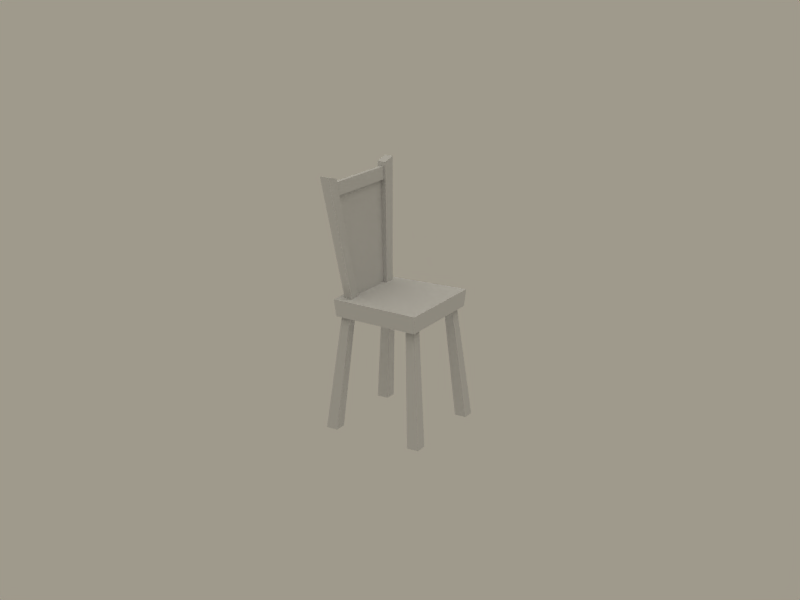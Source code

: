 # Source: sedia1.blend  (saved by Blender 2.41.0; exported with 4.5.12 LTS)
import bpy
from mathutils import Matrix  # noqa: F401  (used for matrix-valued properties, if any)

bpy.ops.wm.read_factory_settings(use_empty=True)
scene = bpy.context.scene
scene.name = 'Scene'

# ---- collections
col_collection_1 = bpy.data.collections.new('Collection 1'); scene.collection.children.link(col_collection_1)
col_collection_2 = bpy.data.collections.new('Collection 2'); scene.collection.children.link(col_collection_2)
col_collection_3 = bpy.data.collections.new('Collection 3'); scene.collection.children.link(col_collection_3)
col_collection_4 = bpy.data.collections.new('Collection 4'); scene.collection.children.link(col_collection_4)
col_collection_5 = bpy.data.collections.new('Collection 5'); scene.collection.children.link(col_collection_5)
col_collection_6 = bpy.data.collections.new('Collection 6'); scene.collection.children.link(col_collection_6)
col_collection_7 = bpy.data.collections.new('Collection 7'); scene.collection.children.link(col_collection_7)
col_collection_8 = bpy.data.collections.new('Collection 8'); scene.collection.children.link(col_collection_8)
col_collection_9 = bpy.data.collections.new('Collection 9'); scene.collection.children.link(col_collection_9)
col_collection_10 = bpy.data.collections.new('Collection 10'); scene.collection.children.link(col_collection_10)
col_collection_11 = bpy.data.collections.new('Collection 11'); scene.collection.children.link(col_collection_11)
col_collection_12 = bpy.data.collections.new('Collection 12'); scene.collection.children.link(col_collection_12)
col_collection_13 = bpy.data.collections.new('Collection 13'); scene.collection.children.link(col_collection_13)
col_collection_14 = bpy.data.collections.new('Collection 14'); scene.collection.children.link(col_collection_14)
col_collection_15 = bpy.data.collections.new('Collection 15'); scene.collection.children.link(col_collection_15)
col_collection_16 = bpy.data.collections.new('Collection 16'); scene.collection.children.link(col_collection_16)
col_collection_17 = bpy.data.collections.new('Collection 17'); scene.collection.children.link(col_collection_17)
col_collection_18 = bpy.data.collections.new('Collection 18'); scene.collection.children.link(col_collection_18)
col_collection_19 = bpy.data.collections.new('Collection 19'); scene.collection.children.link(col_collection_19)
col_collection_20 = bpy.data.collections.new('Collection 20'); scene.collection.children.link(col_collection_20)

# ---- materials (node trees are filled in below, after node groups)
mat_sedia1 = bpy.data.materials.new('sedia1')
mat_sedia1.alpha_threshold = 0.0
mat_sedia1.preview_render_type = 'FLAT'
mat_sedia1.roughness = 0.5
mat_sedia1.specular_intensity = 0.0
mat_sedia1.line_color = (0.0, 0.0, 0.0, 1.0)

# ---- material node trees

# ---- world
world_world = bpy.data.worlds.new('World'); scene.world = world_world
world_world.color = (0.6248, 0.6019, 0.549)
world_world.use_sun_shadow = False
world_world.sun_shadow_jitter_overblur = 0.0
world_world.cycles.sampling_method = 'MANUAL'
world_world.cycles.sample_map_resolution = 256

# ---- cameras
cam_camera = bpy.data.cameras.new('Camera')
cam_camera.passepartout_alpha = 0.2
cam_camera.clip_end = 350.0
cam_camera.lens = 55.92
cam_camera.ortho_scale = 7.314
cam_camera.show_passepartout = False
cam_camera.show_safe_areas = True
cam_camera.dof.focus_distance = 0.0
cam_camera.dof.aperture_fstop = 128.0

# ---- lights
light_spot_001 = bpy.data.lights.new('Spot.001', 'SPOT')
light_spot_001.transmission_factor = 0.0
light_spot_001.cutoff_distance = 89.99
light_spot_001.use_shadow = False
light_spot_001.energy = 25.37
light_spot_001.shadow_buffer_clip_start = 27.0
light_spot_001.shadow_soft_size = 1.0
light_spot_001.shadow_maximum_resolution = 0.006
light_spot_001.use_absolute_resolution = True
light_spot_001.spot_size = 1.309
light_spot_001.cycles.use_multiple_importance_sampling = False
light_lamp_001 = bpy.data.lights.new('Lamp.001', 'SUN')
light_lamp_001.transmission_factor = 0.0
light_lamp_001.angle = 1.571
light_lamp_001.energy = 0.5
light_lamp_001.shadow_buffer_clip_start = 0.5
light_lamp_001.shadow_soft_size = 1.0
light_lamp_001.shadow_cascade_max_distance = 1000.0
light_lamp_001.cycles.use_multiple_importance_sampling = False
light_lamp = bpy.data.lights.new('Lamp', 'SUN')
light_lamp.transmission_factor = 0.0
light_lamp.angle = 1.571
light_lamp.energy = 0.6232
light_lamp.shadow_buffer_clip_start = 0.5
light_lamp.shadow_soft_size = 1.0
light_lamp.shadow_cascade_max_distance = 1000.0
light_lamp.cycles.use_multiple_importance_sampling = False
light_spot = bpy.data.lights.new('Spot', 'SPOT')
light_spot.transmission_factor = 0.0
light_spot.cutoff_distance = 89.99
light_spot.energy = 74.63
light_spot.shadow_buffer_clip_start = 27.0
light_spot.shadow_soft_size = 1.0
light_spot.shadow_maximum_resolution = 0.006
light_spot.use_absolute_resolution = True
light_spot.spot_size = 1.309
light_spot.cycles.use_multiple_importance_sampling = False

# ---- meshes
me_cube_002 = bpy.data.meshes.new('Cube.002')
me_cube_002.from_pydata([(-0.1775, 0.2042, 0.4674), (-0.1138, 0.1549, 0.01982), (0.1138, 0.1549, 0.01982), (0.1775, 0.2042, 0.4674), (0.2013, 0.1967, 0.5207), (0.2013, 0.1901, 0.4655), (0.2013, 0.2161, 0.4624), (0.2013, 0.2228, 0.5176), (-0.203, 0.2228, 0.5176), (-0.203, 0.2161, 0.4624), (-0.203, 0.1901, 0.4655), (-0.203, 0.1967, 0.5207), (0.1599, 0.1377, 0.01532), (0.1599, 0.1725, 0.01532), (0.1119, 0.1725, 0.01532), (0.1119, 0.1377, 0.01532), (0.2439, 0.189, 0.5556), (0.2439, 0.2289, 0.5556), (0.1848, 0.2289, 0.5396), (0.1848, 0.189, 0.5396), (-0.1599, 0.1377, 0.01532), (-0.1599, 0.1725, 0.01532), (-0.1119, 0.1725, 0.01532), (-0.1119, 0.1377, 0.01532), (-0.2439, 0.189, 0.5556), (-0.2439, 0.2289, 0.5556), (-0.1848, 0.2289, 0.5396), (-0.1848, 0.189, 0.5396), (-0.1769, -0.2294, -0.5556), (-0.1769, -0.1769, -0.5556), (-0.2294, -0.1769, -0.5556), (-0.2294, -0.2294, -0.5556), (-0.1342, -0.1741, -0.01743), (-0.1342, -0.1342, -0.01743), (-0.1741, -0.1342, -0.01743), (-0.1741, -0.1741, -0.01743), (-0.1769, 0.1769, -0.5556), (-0.1769, 0.2294, -0.5556), (-0.2294, 0.2294, -0.5556), (-0.2294, 0.1769, -0.5556), (-0.1342, 0.1342, -0.01743), (-0.1342, 0.1741, -0.01743), (-0.1741, 0.1741, -0.01743), (-0.1741, 0.1342, -0.01743), (0.2294, -0.2294, -0.5556), (0.2294, -0.1769, -0.5556), (0.1769, -0.1769, -0.5556), (0.1769, -0.2294, -0.5556), (0.1741, -0.1741, -0.01743), (0.1741, -0.1342, -0.01743), (0.1342, -0.1342, -0.01743), (0.1342, -0.1741, -0.01743), (0.1342, 0.1342, -0.01743), (0.1342, 0.1741, -0.01743), (0.1741, 0.1741, -0.01743), (0.1741, 0.1342, -0.01743), (0.1769, 0.1769, -0.5556), (0.1769, 0.2294, -0.5556), (0.2294, 0.2294, -0.5556), (0.2294, 0.1769, -0.5556), (-0.2077, -0.1949, -0.05244), (-0.1902, 0.1977, -0.05244), (0.1902, 0.1977, -0.05244), (0.2077, -0.1949, -0.05244), (-0.2144, -0.2021, 0.02369), (-0.1963, 0.205, 0.02369), (0.1963, 0.205, 0.02369), (0.2144, -0.2021, 0.02369)], [], [(0, 3, 2, 1), (6, 9, 8, 7), (7, 8, 11, 4), (4, 11, 10, 5), (5, 10, 9, 6), (16, 17, 18, 19), (12, 13, 17, 16), (13, 14, 18, 17), (14, 15, 19, 18), (16, 19, 15, 12), (24, 27, 26, 25), (20, 24, 25, 21), (21, 25, 26, 22), (22, 26, 27, 23), (24, 20, 23, 27), (28, 29, 33, 32), (29, 30, 34, 33), (30, 31, 35, 34), (32, 35, 31, 28), (36, 37, 41, 40), (37, 38, 42, 41), (38, 39, 43, 42), (40, 43, 39, 36), (44, 45, 49, 48), (45, 46, 50, 49), (46, 47, 51, 50), (48, 51, 47, 44), (55, 52, 56, 59), (57, 56, 52, 53), (58, 57, 53, 54), (59, 58, 54, 55), (64, 67, 66, 65), (60, 64, 65, 61), (61, 65, 66, 62), (62, 66, 67, 63), (64, 60, 63, 67)])
_uv = me_cube_002.uv_layers.new(name='UVMap')
_uv.uv.foreach_set('vector', [0.2973, 0.9731, 0.6532, 0.9731, 0.6175, 0.5595, 0.333, 0.5595, 0.08435, 0.5945, 0.08435, 0.9516, 0.134, 0.9516, 0.134, 0.5945, 0.1578, 0.5945, 0.1578, 0.9516, 0.134, 0.9516, 0.134, 0.5945, 0.134, 0.5945, 0.134, 0.9516, 0.08435, 0.9516, 0.08435, 0.5945, 0.134, 0.5945, 0.134, 0.9516, 0.1574, 0.9516, 0.1574, 0.5945, 0.9046, 0.9843, 0.9046, 0.9843, 0.8548, 0.9632, 0.8548, 0.9632, 0.7354, 0.4971, 0.7657, 0.5001, 0.7683, 0.9751, 0.7336, 0.9717, 0.9009, 0.5022, 0.8573, 0.4962, 0.8548, 0.9632, 0.9046, 0.9843, 0.7142, 0.503, 0.6839, 0.5, 0.6835, 0.9608, 0.7182, 0.9642, 0.9046, 0.9843, 0.8548, 0.9632, 0.8573, 0.4962, 0.9009, 0.5022, 0.7912, 0.9843, 0.841, 0.9632, 0.841, 0.9632, 0.7912, 0.9843, 0.7354, 0.4971, 0.7336, 0.9717, 0.7683, 0.9751, 0.7657, 0.5001, 0.7948, 0.5022, 0.7912, 0.9843, 0.841, 0.9632, 0.8384, 0.4962, 0.7142, 0.503, 0.7182, 0.9642, 0.6835, 0.9608, 0.6839, 0.5, 0.7912, 0.9843, 0.7948, 0.5022, 0.8384, 0.4962, 0.841, 0.9632, 0.106, 0.02741, 0.152, 0.03112, 0.1511, 0.5027, 0.115, 0.4994, 0.3384, 0.02588, 0.2922, 0.02211, 0.3022, 0.4998, 0.3373, 0.5027, 0.1509, 0.03127, 0.1051, 0.02759, 0.1156, 0.5006, 0.1503, 0.5034, 0.3373, 0.5027, 0.3022, 0.4998, 0.2922, 0.02211, 0.3384, 0.02588, 0.1694, 0.02996, 0.214, 0.02877, 0.2038, 0.5004, 0.1691, 0.5024, 0.3928, 0.03032, 0.3466, 0.02655, 0.3567, 0.5043, 0.3917, 0.5071, 0.2138, 0.02768, 0.1681, 0.03128, 0.1677, 0.5034, 0.2025, 0.5007, 0.3917, 0.5071, 0.3567, 0.5043, 0.3466, 0.02655, 0.3928, 0.03032, 0.05048, 0.02299, 0.09625, 0.02668, 0.09569, 0.4988, 0.06097, 0.496, 0.4554, 0.0267, 0.4093, 0.03147, 0.4207, 0.5081, 0.4557, 0.5045, 0.09625, 0.02668, 0.05048, 0.02299, 0.06097, 0.496, 0.09569, 0.4988, 0.4557, 0.5045, 0.4207, 0.5081, 0.4093, 0.03147, 0.4554, 0.0267, 0.51, 0.4989, 0.475, 0.5025, 0.4636, 0.02586, 0.5097, 0.02109, 0.2756, 0.02478, 0.2298, 0.02758, 0.2212, 0.4996, 0.256, 0.4975, 0.5097, 0.02109, 0.4636, 0.02586, 0.475, 0.5025, 0.51, 0.4989, 0.2298, 0.02758, 0.2756, 0.02478, 0.256, 0.4975, 0.2212, 0.4996, 0.5539, 0.1196, 0.9164, 0.1196, 0.901, 0.4637, 0.5692, 0.4637, 0.1856, 0.9406, 0.2522, 0.9469, 0.2522, 0.5909, 0.1856, 0.5972, 0.5514, 0.01544, 0.5455, 0.08268, 0.9248, 0.08268, 0.9188, 0.01544, 0.1856, 0.5972, 0.2522, 0.5909, 0.2522, 0.9469, 0.1856, 0.9406, 0.5457, 0.08268, 0.5516, 0.01544, 0.9186, 0.01544, 0.9245, 0.08268])
_ca = me_cube_002.color_attributes.new('Col', 'BYTE_COLOR', 'CORNER')
_ca.data.foreach_set('color', [1.0, 1.0, 1.0, 1.0, 1.0, 1.0, 1.0, 1.0, 1.0, 1.0, 1.0, 1.0, 1.0, 1.0, 1.0, 1.0, 1.0, 1.0, 1.0, 1.0, 1.0, 1.0, 1.0, 1.0, 1.0, 1.0, 1.0, 1.0, 1.0, 1.0, 1.0, 1.0, 1.0, 1.0, 1.0, 1.0, 1.0, 1.0, 1.0, 1.0, 1.0, 1.0, 1.0, 1.0, 1.0, 1.0, 1.0, 1.0, 1.0, 1.0, 1.0, 1.0, 1.0, 1.0, 1.0, 1.0, 1.0, 1.0, 1.0, 1.0, 1.0, 1.0, 1.0, 1.0, 1.0, 1.0, 1.0, 1.0, 1.0, 1.0, 1.0, 1.0, 1.0, 1.0, 1.0, 1.0, 1.0, 1.0, 1.0, 1.0, 1.0, 1.0, 1.0, 1.0, 1.0, 1.0, 1.0, 1.0, 1.0, 1.0, 1.0, 1.0, 1.0, 1.0, 1.0, 1.0, 1.0, 1.0, 1.0, 1.0, 1.0, 1.0, 1.0, 1.0, 1.0, 1.0, 1.0, 1.0, 1.0, 1.0, 1.0, 1.0, 1.0, 1.0, 1.0, 1.0, 1.0, 1.0, 1.0, 1.0, 1.0, 1.0, 1.0, 1.0, 1.0, 1.0, 1.0, 1.0, 1.0, 1.0, 1.0, 1.0, 1.0, 1.0, 1.0, 1.0, 1.0, 1.0, 1.0, 1.0, 1.0, 1.0, 1.0, 1.0, 1.0, 1.0, 1.0, 1.0, 1.0, 1.0, 1.0, 1.0, 1.0, 1.0, 1.0, 1.0, 1.0, 1.0, 1.0, 1.0, 1.0, 1.0, 1.0, 1.0, 1.0, 1.0, 1.0, 1.0, 1.0, 1.0, 1.0, 1.0, 1.0, 1.0, 1.0, 1.0, 1.0, 1.0, 1.0, 1.0, 1.0, 1.0, 1.0, 1.0, 1.0, 1.0, 1.0, 1.0, 1.0, 1.0, 1.0, 1.0, 1.0, 1.0, 1.0, 1.0, 1.0, 1.0, 1.0, 1.0, 1.0, 1.0, 1.0, 1.0, 1.0, 1.0, 1.0, 1.0, 1.0, 1.0, 1.0, 1.0, 1.0, 1.0, 1.0, 1.0, 1.0, 1.0, 1.0, 1.0, 1.0, 1.0, 1.0, 1.0, 1.0, 1.0, 1.0, 1.0, 1.0, 1.0, 1.0, 1.0, 1.0, 1.0, 1.0, 1.0, 1.0, 1.0, 1.0, 1.0, 1.0, 1.0, 1.0, 1.0, 1.0, 1.0, 1.0, 1.0, 1.0, 1.0, 1.0, 1.0, 1.0, 1.0, 1.0, 1.0, 1.0, 1.0, 1.0, 1.0, 1.0, 1.0, 1.0, 1.0, 1.0, 1.0, 1.0, 1.0, 1.0, 1.0, 1.0, 1.0, 1.0, 1.0, 1.0, 1.0, 1.0, 1.0, 1.0, 1.0, 1.0, 1.0, 1.0, 1.0, 1.0, 1.0, 1.0, 1.0, 1.0, 1.0, 1.0, 1.0, 1.0, 1.0, 1.0, 1.0, 1.0, 1.0, 1.0, 1.0, 1.0, 1.0, 1.0, 1.0, 1.0, 1.0, 1.0, 1.0, 1.0, 1.0, 1.0, 1.0, 1.0, 1.0, 1.0, 1.0, 1.0, 1.0, 1.0, 1.0, 1.0, 1.0, 1.0, 1.0, 1.0, 1.0, 1.0, 1.0, 1.0, 1.0, 1.0, 1.0, 1.0, 1.0, 1.0, 1.0, 1.0, 1.0, 1.0, 1.0, 1.0, 1.0, 1.0, 1.0, 1.0, 1.0, 1.0, 1.0, 1.0, 1.0, 1.0, 1.0, 1.0, 1.0, 1.0, 1.0, 1.0, 1.0, 1.0, 1.0, 1.0, 1.0, 1.0, 1.0, 1.0, 1.0, 1.0, 1.0, 1.0, 1.0, 1.0, 1.0, 1.0, 1.0, 1.0, 1.0, 1.0, 1.0, 1.0, 1.0, 1.0, 1.0, 1.0, 1.0, 1.0, 1.0, 1.0, 1.0, 1.0, 1.0, 1.0, 1.0, 1.0, 1.0, 1.0, 1.0, 1.0, 1.0, 1.0, 1.0, 1.0, 1.0, 1.0, 1.0, 1.0, 1.0, 1.0, 1.0, 1.0, 1.0, 1.0, 1.0, 1.0, 1.0, 1.0, 1.0, 1.0, 1.0, 1.0, 1.0, 1.0, 1.0, 1.0, 1.0, 1.0, 1.0, 1.0, 1.0, 1.0, 1.0, 1.0, 1.0, 1.0, 1.0, 1.0, 1.0, 1.0, 1.0, 1.0, 1.0, 1.0, 1.0, 1.0, 1.0, 1.0, 1.0, 1.0, 1.0, 1.0, 1.0, 1.0, 1.0, 1.0, 1.0, 1.0, 1.0, 1.0, 1.0, 1.0, 1.0, 1.0, 1.0, 1.0, 1.0, 1.0, 1.0, 1.0, 1.0, 1.0, 1.0, 1.0, 1.0, 1.0, 1.0, 1.0, 1.0, 1.0, 1.0, 1.0, 1.0, 1.0, 1.0, 1.0, 1.0, 1.0, 1.0, 1.0, 1.0, 1.0, 1.0, 1.0, 1.0, 1.0, 1.0, 1.0, 1.0, 1.0, 1.0, 1.0, 1.0, 1.0, 1.0, 1.0, 1.0, 1.0, 1.0, 1.0, 1.0, 1.0, 1.0, 1.0, 1.0, 1.0, 1.0, 1.0, 1.0, 1.0, 1.0, 1.0, 1.0, 1.0, 1.0, 1.0, 1.0, 1.0, 1.0, 1.0, 1.0, 1.0, 1.0, 1.0, 1.0, 1.0, 1.0, 1.0, 1.0, 1.0, 1.0, 1.0, 1.0, 1.0, 1.0, 1.0, 1.0, 1.0, 1.0, 1.0, 1.0, 1.0, 1.0, 1.0, 1.0, 1.0, 1.0, 1.0, 1.0, 1.0, 1.0, 1.0, 1.0, 1.0, 1.0, 1.0, 1.0, 1.0, 1.0, 1.0, 1.0, 1.0, 1.0, 1.0, 1.0, 1.0, 1.0, 1.0, 1.0])
me_cube_002.materials.append(mat_sedia1)
me_cube_002.use_remesh_preserve_volume = False
me_cube_002.use_remesh_preserve_attributes = False
me_cube_002.use_mirror_vertex_groups = False
me_cube_002.update()

# ---- objects
ob_sedia1 = bpy.data.objects.new('sedia1', me_cube_002)
ob_lamp_003 = bpy.data.objects.new('Lamp.003', light_spot_001)
ob_lamp_002 = bpy.data.objects.new('Lamp.002', light_lamp_001)
ob_lamp_001 = bpy.data.objects.new('Lamp.001', light_lamp)
ob_empty = bpy.data.objects.new('Empty', None)
ob_camera = bpy.data.objects.new('Camera', cam_camera)
ob_lamp = bpy.data.objects.new('Lamp', light_spot)

# ---- transforms, parenting, visibility, modifiers, constraints
ob_sedia1.location = (0.0, 0.0, 0.0)
ob_sedia1.lock_rotations_4d = False
ob_sedia1.empty_display_type = 'ARROWS'
ob_sedia1.color = (0.0, 0.0, 0.0, 1.0)
ob_sedia1.lineart.crease_threshold = 0.0
ob_lamp_003.location = (-67.56, 36.66, 18.99)
ob_lamp_003.rotation_euler = (-0.8876, 0.2975, 1.652)
ob_lamp_003.lock_rotations_4d = False
ob_lamp_003.empty_display_type = 'ARROWS'
ob_lamp_003.color = (0.0, 0.0, 0.0, 0.0)
ob_lamp_003.lineart.crease_threshold = 0.0
ob_lamp_002.location = (15.77, 9.384, -79.08)
ob_lamp_002.rotation_euler = (-3.142, -8.742e-08, 3.142)
ob_lamp_002.lock_rotations_4d = False
ob_lamp_002.empty_display_type = 'ARROWS'
ob_lamp_002.color = (0.0, 0.0, 0.0, 1.0)
ob_lamp_002.lineart.crease_threshold = 0.0
ob_lamp_001.location = (15.77, 9.384, 65.37)
ob_lamp_001.lock_rotations_4d = False
ob_lamp_001.empty_display_type = 'ARROWS'
ob_lamp_001.color = (0.0, 0.0, 0.0, 1.0)
ob_lamp_001.lineart.crease_threshold = 0.0
ob_empty.location = (0.0, 0.0, 0.0)
ob_empty.lock_rotations_4d = False
ob_empty.empty_display_type = 'ARROWS'
ob_empty.empty_image_offset = (0.0, 0.0)
ob_empty.color = (0.0, 0.0, 0.0, 1.0)
ob_empty.lineart.crease_threshold = 0.0
ob_camera.location = (-4.241, -2.634, 1.699)
ob_camera.lock_rotations_4d = False
ob_camera.empty_display_type = 'ARROWS'
ob_camera.color = (0.0, 0.0, 0.0, 0.0)
ob_camera.display_type = 'WIRE'
ob_camera.lineart.crease_threshold = 0.0
_c = ob_camera.constraints.new('TRACK_TO'); _c.name = 'AutoTrack'
_c.target = ob_empty
ob_lamp.location = (-10.82, -44.81, 18.99)
ob_lamp.rotation_euler = (-0.8876, 0.2975, 2.964)
ob_lamp.lock_rotations_4d = False
ob_lamp.empty_display_type = 'ARROWS'
ob_lamp.color = (0.0, 0.0, 0.0, 0.0)
ob_lamp.lineart.crease_threshold = 0.0

# ---- collection membership
col_collection_1.objects.link(ob_sedia1)
col_collection_1.objects.link(ob_lamp_003)
col_collection_1.objects.link(ob_lamp_002)
col_collection_1.objects.link(ob_lamp_001)
col_collection_1.objects.link(ob_empty)
col_collection_1.objects.link(ob_camera)
col_collection_1.objects.link(ob_lamp)
col_collection_2.objects.link(ob_lamp_003)
col_collection_2.objects.link(ob_lamp_002)
col_collection_2.objects.link(ob_lamp_001)
col_collection_2.objects.link(ob_camera)
col_collection_2.objects.link(ob_lamp)
col_collection_3.objects.link(ob_lamp_003)
col_collection_3.objects.link(ob_lamp_002)
col_collection_3.objects.link(ob_lamp_001)
col_collection_3.objects.link(ob_camera)
col_collection_3.objects.link(ob_lamp)
col_collection_4.objects.link(ob_lamp_003)
col_collection_4.objects.link(ob_lamp_002)
col_collection_4.objects.link(ob_lamp_001)
col_collection_4.objects.link(ob_camera)
col_collection_4.objects.link(ob_lamp)
col_collection_5.objects.link(ob_lamp_003)
col_collection_5.objects.link(ob_lamp_002)
col_collection_5.objects.link(ob_lamp_001)
col_collection_5.objects.link(ob_camera)
col_collection_5.objects.link(ob_lamp)
col_collection_6.objects.link(ob_lamp_003)
col_collection_6.objects.link(ob_lamp_002)
col_collection_6.objects.link(ob_lamp_001)
col_collection_6.objects.link(ob_camera)
col_collection_6.objects.link(ob_lamp)
col_collection_7.objects.link(ob_lamp_003)
col_collection_7.objects.link(ob_lamp_002)
col_collection_7.objects.link(ob_lamp_001)
col_collection_7.objects.link(ob_camera)
col_collection_7.objects.link(ob_lamp)
col_collection_8.objects.link(ob_lamp_003)
col_collection_8.objects.link(ob_lamp_002)
col_collection_8.objects.link(ob_lamp_001)
col_collection_8.objects.link(ob_camera)
col_collection_8.objects.link(ob_lamp)
col_collection_9.objects.link(ob_sedia1)
col_collection_9.objects.link(ob_lamp_003)
col_collection_9.objects.link(ob_lamp_002)
col_collection_9.objects.link(ob_lamp_001)
col_collection_9.objects.link(ob_camera)
col_collection_9.objects.link(ob_lamp)
col_collection_10.objects.link(ob_lamp_003)
col_collection_10.objects.link(ob_lamp_002)
col_collection_10.objects.link(ob_lamp_001)
col_collection_10.objects.link(ob_camera)
col_collection_10.objects.link(ob_lamp)
col_collection_11.objects.link(ob_lamp_003)
col_collection_11.objects.link(ob_lamp_002)
col_collection_11.objects.link(ob_lamp_001)
col_collection_11.objects.link(ob_camera)
col_collection_11.objects.link(ob_lamp)
col_collection_12.objects.link(ob_lamp_003)
col_collection_12.objects.link(ob_lamp_002)
col_collection_12.objects.link(ob_lamp_001)
col_collection_12.objects.link(ob_camera)
col_collection_12.objects.link(ob_lamp)
col_collection_13.objects.link(ob_lamp_003)
col_collection_13.objects.link(ob_lamp_002)
col_collection_13.objects.link(ob_lamp_001)
col_collection_13.objects.link(ob_camera)
col_collection_13.objects.link(ob_lamp)
col_collection_14.objects.link(ob_lamp_003)
col_collection_14.objects.link(ob_lamp_002)
col_collection_14.objects.link(ob_lamp_001)
col_collection_14.objects.link(ob_camera)
col_collection_14.objects.link(ob_lamp)
col_collection_15.objects.link(ob_lamp_003)
col_collection_15.objects.link(ob_lamp_002)
col_collection_15.objects.link(ob_lamp_001)
col_collection_15.objects.link(ob_camera)
col_collection_15.objects.link(ob_lamp)
col_collection_16.objects.link(ob_lamp_003)
col_collection_16.objects.link(ob_lamp_002)
col_collection_16.objects.link(ob_lamp_001)
col_collection_16.objects.link(ob_camera)
col_collection_16.objects.link(ob_lamp)
col_collection_17.objects.link(ob_lamp_003)
col_collection_17.objects.link(ob_lamp_002)
col_collection_17.objects.link(ob_lamp_001)
col_collection_17.objects.link(ob_camera)
col_collection_17.objects.link(ob_lamp)
col_collection_18.objects.link(ob_lamp_003)
col_collection_18.objects.link(ob_lamp_002)
col_collection_18.objects.link(ob_lamp_001)
col_collection_18.objects.link(ob_camera)
col_collection_18.objects.link(ob_lamp)
col_collection_19.objects.link(ob_lamp_003)
col_collection_19.objects.link(ob_lamp_002)
col_collection_19.objects.link(ob_lamp_001)
col_collection_19.objects.link(ob_camera)
col_collection_19.objects.link(ob_lamp)
col_collection_20.objects.link(ob_lamp_003)
col_collection_20.objects.link(ob_lamp_002)
col_collection_20.objects.link(ob_lamp_001)
col_collection_20.objects.link(ob_camera)
col_collection_20.objects.link(ob_lamp)

# ---- scene / render settings (as saved in the file)
scene.camera = ob_camera
scene.frame_start = 1; scene.frame_end = 250; scene.frame_set(1)
scene.render.engine = 'BLENDER_EEVEE_NEXT'
scene.render.image_settings.file_format = 'JPEG'
scene.render.image_settings.color_mode = 'RGB'
scene.render.image_settings.compression = 90
scene.render.resolution_x = 800
scene.render.resolution_y = 600
scene.render.pixel_aspect_x = 100.0
scene.render.pixel_aspect_y = 100.0
scene.render.fps = 25
scene.render.dither_intensity = 0.0
scene.render.use_compositing = False
scene.render.use_sequencer = False
scene.render.bake_bias = 0.0
scene.render.use_stamp_time = False
scene.render.use_stamp_date = False
scene.render.use_stamp_frame = False
scene.render.use_stamp_camera = False
scene.render.use_stamp_scene = False
scene.render.use_stamp_filename = False
scene.render.use_stamp_render_time = False
scene.render.stamp_font_size = 0
scene.cycles.use_denoising = False
scene.cycles.samples = 10
scene.cycles.sampling_pattern = 'TABULATED_SOBOL'
scene.cycles.light_sampling_threshold = 0.0
scene.cycles.use_adaptive_sampling = False
scene.cycles.use_light_tree = False
scene.cycles.blur_glossy = 0.0
scene.cycles.volume_bounces = 1
scene.cycles.pixel_filter_type = 'GAUSSIAN'
scene.cycles.sample_clamp_indirect = 0.0
scene.view_settings.view_transform = 'Raw'
bpy.context.view_layer.update()
